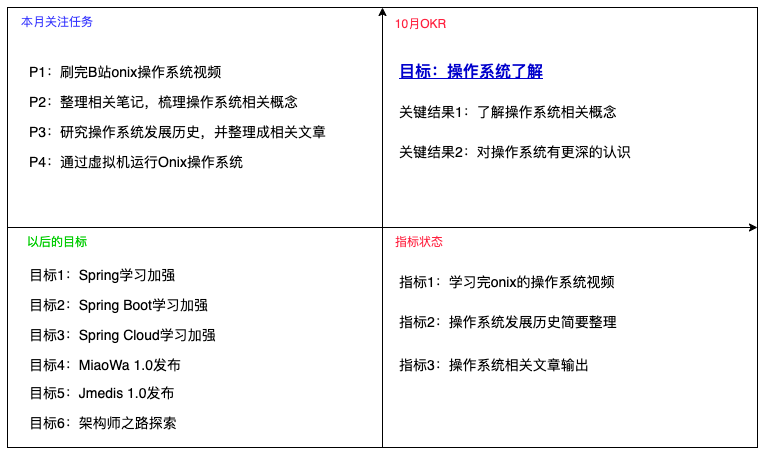

The diagram above was exported from draw.io. Its source (the exported page's mxGraphModel, read from the mxfile embedded in the PNG):
<mxGraphModel dx="963" dy="666" grid="1" gridSize="10" guides="1" tooltips="1" connect="1" arrows="1" fold="1" page="1" pageScale="1" pageWidth="827" pageHeight="1169" math="0" shadow="0">
  <root>
    <mxCell id="0" />
    <mxCell id="1" parent="0" />
    <mxCell id="2" value="" style="rounded=0;whiteSpace=wrap;html=1;" parent="1" vertex="1">
      <mxGeometry x="40" y="70" width="750" height="440" as="geometry" />
    </mxCell>
    <mxCell id="3" value="" style="endArrow=classic;html=1;exitX=0;exitY=0.5;exitDx=0;exitDy=0;entryX=1;entryY=0.5;entryDx=0;entryDy=0;endFill=1;" parent="1" source="2" target="2" edge="1">
      <mxGeometry width="50" height="50" relative="1" as="geometry">
        <mxPoint x="450" y="380" as="sourcePoint" />
        <mxPoint x="500" y="330" as="targetPoint" />
      </mxGeometry>
    </mxCell>
    <mxCell id="4" value="" style="endArrow=classic;html=1;entryX=0.5;entryY=0;entryDx=0;entryDy=0;exitX=0.5;exitY=1;exitDx=0;exitDy=0;endFill=1;" parent="1" source="2" target="2" edge="1">
      <mxGeometry width="50" height="50" relative="1" as="geometry">
        <mxPoint x="450" y="380" as="sourcePoint" />
        <mxPoint x="500" y="330" as="targetPoint" />
      </mxGeometry>
    </mxCell>
    <mxCell id="5" value="10月OKR" style="text;html=1;strokeColor=none;fillColor=none;align=center;verticalAlign=middle;whiteSpace=wrap;rounded=0;fontColor=#FF213F;" parent="1" vertex="1">
      <mxGeometry x="417" y="72" width="73" height="30" as="geometry" />
    </mxCell>
    <mxCell id="6" value="本月关注任务" style="text;html=1;strokeColor=none;fillColor=none;align=center;verticalAlign=middle;whiteSpace=wrap;rounded=0;fontColor=#3333FF;" parent="1" vertex="1">
      <mxGeometry x="40" y="70" width="100" height="30" as="geometry" />
    </mxCell>
    <mxCell id="7" value="以后的目标" style="text;html=1;strokeColor=none;fillColor=none;align=center;verticalAlign=middle;whiteSpace=wrap;rounded=0;fontColor=#00CC00;" parent="1" vertex="1">
      <mxGeometry x="40" y="290" width="100" height="30" as="geometry" />
    </mxCell>
    <mxCell id="8" value="指标状态" style="text;html=1;strokeColor=none;fillColor=none;align=center;verticalAlign=middle;whiteSpace=wrap;rounded=0;fontColor=#FF213F;" parent="1" vertex="1">
      <mxGeometry x="414" y="290" width="76" height="30" as="geometry" />
    </mxCell>
    <mxCell id="9" value="目标：操作系统了解" style="text;html=1;strokeColor=none;fillColor=none;align=left;verticalAlign=middle;whiteSpace=wrap;rounded=0;fontColor=#0000CC;fontSize=16;fontStyle=5" parent="1" vertex="1">
      <mxGeometry x="430" y="120" width="270" height="30" as="geometry" />
    </mxCell>
    <mxCell id="10" value="关键结果1：了解操作系统相关概念" style="text;html=1;strokeColor=none;fillColor=none;align=left;verticalAlign=middle;whiteSpace=wrap;rounded=0;fontSize=14;fontColor=#000000;" parent="1" vertex="1">
      <mxGeometry x="430" y="160" width="290" height="30" as="geometry" />
    </mxCell>
    <mxCell id="11" value="关键结果2：对操作系统有更深的认识" style="text;html=1;strokeColor=none;fillColor=none;align=left;verticalAlign=middle;whiteSpace=wrap;rounded=0;fontSize=14;fontColor=#000000;" parent="1" vertex="1">
      <mxGeometry x="430" y="200" width="290" height="30" as="geometry" />
    </mxCell>
    <mxCell id="12" value="P1：刷完B站onix操作系统视频" style="text;html=1;strokeColor=none;fillColor=none;align=left;verticalAlign=middle;whiteSpace=wrap;rounded=0;fontSize=14;fontColor=#000000;" parent="1" vertex="1">
      <mxGeometry x="60" y="120" width="290" height="30" as="geometry" />
    </mxCell>
    <mxCell id="13" value="P2：整理相关笔记，梳理操作系统相关概念" style="text;html=1;strokeColor=none;fillColor=none;align=left;verticalAlign=middle;whiteSpace=wrap;rounded=0;fontSize=14;fontColor=#000000;" parent="1" vertex="1">
      <mxGeometry x="60" y="150" width="290" height="30" as="geometry" />
    </mxCell>
    <mxCell id="14" value="P3：研究操作系统发展历史，并整理成相关文章" style="text;html=1;strokeColor=none;fillColor=none;align=left;verticalAlign=middle;whiteSpace=wrap;rounded=0;fontSize=14;fontColor=#000000;" parent="1" vertex="1">
      <mxGeometry x="60" y="180" width="320" height="30" as="geometry" />
    </mxCell>
    <mxCell id="15" value="P4：通过虚拟机运行Onix操作系统" style="text;html=1;strokeColor=none;fillColor=none;align=left;verticalAlign=middle;whiteSpace=wrap;rounded=0;fontSize=14;fontColor=#000000;" parent="1" vertex="1">
      <mxGeometry x="60" y="210" width="320" height="30" as="geometry" />
    </mxCell>
    <mxCell id="16" value="目标1：Spring学习加强" style="text;html=1;strokeColor=none;fillColor=none;align=left;verticalAlign=middle;whiteSpace=wrap;rounded=0;fontSize=14;fontColor=#000000;" parent="1" vertex="1">
      <mxGeometry x="60" y="323" width="290" height="30" as="geometry" />
    </mxCell>
    <mxCell id="17" value="目标2：Spring Boot学习加强" style="text;html=1;strokeColor=none;fillColor=none;align=left;verticalAlign=middle;whiteSpace=wrap;rounded=0;fontSize=14;fontColor=#000000;" parent="1" vertex="1">
      <mxGeometry x="60" y="353" width="290" height="30" as="geometry" />
    </mxCell>
    <mxCell id="18" value="目标3：Spring Cloud学习加强" style="text;html=1;strokeColor=none;fillColor=none;align=left;verticalAlign=middle;whiteSpace=wrap;rounded=0;fontSize=14;fontColor=#000000;" parent="1" vertex="1">
      <mxGeometry x="60" y="383" width="290" height="30" as="geometry" />
    </mxCell>
    <mxCell id="19" value="目标4：MiaoWa 1.0发布" style="text;html=1;strokeColor=none;fillColor=none;align=left;verticalAlign=middle;whiteSpace=wrap;rounded=0;fontSize=14;fontColor=#000000;" parent="1" vertex="1">
      <mxGeometry x="60" y="413" width="290" height="30" as="geometry" />
    </mxCell>
    <mxCell id="20" value="目标5：Jmedis 1.0发布" style="text;html=1;strokeColor=none;fillColor=none;align=left;verticalAlign=middle;whiteSpace=wrap;rounded=0;fontSize=14;fontColor=#000000;" parent="1" vertex="1">
      <mxGeometry x="60" y="441" width="290" height="30" as="geometry" />
    </mxCell>
    <mxCell id="21" value="目标6：架构师之路探索" style="text;html=1;strokeColor=none;fillColor=none;align=left;verticalAlign=middle;whiteSpace=wrap;rounded=0;fontSize=14;fontColor=#000000;" parent="1" vertex="1">
      <mxGeometry x="60" y="471" width="290" height="30" as="geometry" />
    </mxCell>
    <mxCell id="22" value="指标1：学习完onix的操作系统视频" style="text;html=1;strokeColor=none;fillColor=none;align=left;verticalAlign=middle;whiteSpace=wrap;rounded=0;fontSize=14;fontColor=#000000;" vertex="1" parent="1">
      <mxGeometry x="430" y="330" width="290" height="30" as="geometry" />
    </mxCell>
    <mxCell id="23" value="指标2：操作系统发展历史简要整理" style="text;html=1;strokeColor=none;fillColor=none;align=left;verticalAlign=middle;whiteSpace=wrap;rounded=0;fontSize=14;fontColor=#000000;" vertex="1" parent="1">
      <mxGeometry x="430" y="370" width="290" height="30" as="geometry" />
    </mxCell>
    <mxCell id="24" value="指标3：操作系统相关文章输出" style="text;html=1;strokeColor=none;fillColor=none;align=left;verticalAlign=middle;whiteSpace=wrap;rounded=0;fontSize=14;fontColor=#000000;" vertex="1" parent="1">
      <mxGeometry x="430" y="413" width="290" height="30" as="geometry" />
    </mxCell>
  </root>
</mxGraphModel>